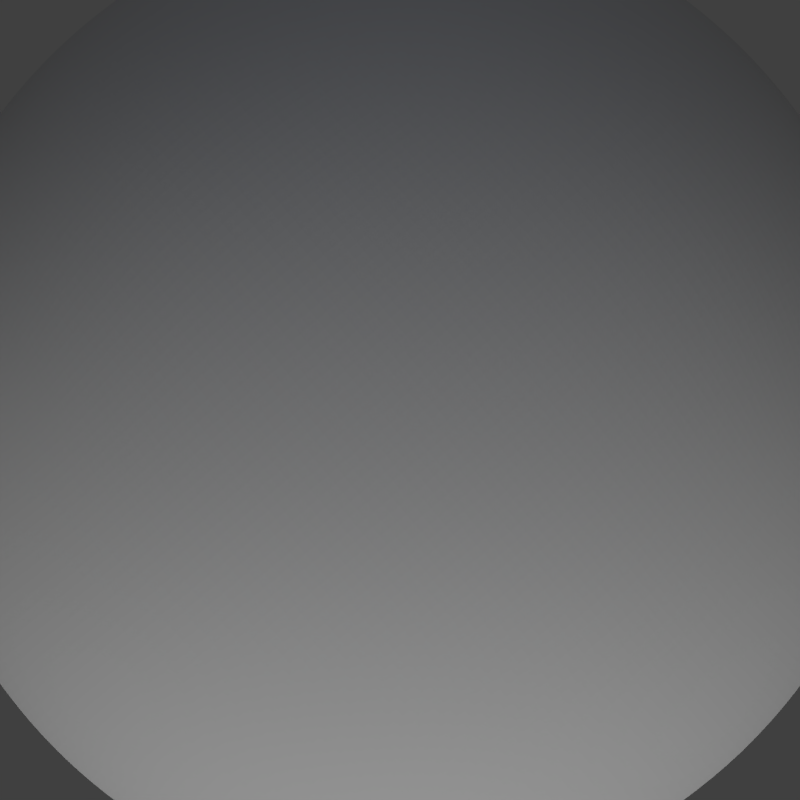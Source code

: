 # Source: large_rock.blend  (saved by Blender 2.69.0; exported with 4.5.12 LTS)
import bpy
from mathutils import Matrix  # noqa: F401  (used for matrix-valued properties, if any)

bpy.ops.wm.read_factory_settings(use_empty=True)
scene = bpy.context.scene
scene.name = 'Scene'

# ---- collections
col_collection_1 = bpy.data.collections.new('Collection 1'); scene.collection.children.link(col_collection_1)

# ---- materials (node trees are filled in below, after node groups)
mat_material = bpy.data.materials.new('Material')
mat_material.alpha_threshold = 0.0
mat_material.use_transparent_shadow = False
mat_material.roughness = 0.5
mat_material.line_color = (0.0, 0.0, 0.0, 1.0)

# ---- material node trees

# ---- world
world_world = bpy.data.worlds.new('World'); scene.world = world_world
world_world.color = (0.05088, 0.05088, 0.05088)
world_world.use_sun_shadow = False
world_world.sun_shadow_jitter_overblur = 0.0
world_world.cycles.sampling_method = 'MANUAL'
world_world.cycles.sample_map_resolution = 256

# ---- cameras
cam_camera = bpy.data.cameras.new('Camera')
cam_camera.type = 'ORTHO'
cam_camera.clip_end = 100.0
cam_camera.lens = 35.0
cam_camera.sensor_width = 32.0
cam_camera.sensor_height = 18.0
cam_camera.ortho_scale = 2.5
cam_camera.dof.focus_distance = 0.0
cam_camera.dof.aperture_fstop = 128.0

# ---- lights
light_point = bpy.data.lights.new('Point', 'POINT')
light_point.color = (0.6224, 0.7348, 1.0)
light_point.transmission_factor = 0.0
light_point.energy = 30.0
light_point.shadow_buffer_clip_start = 0.5
light_point.shadow_soft_size = 0.1
light_point.shadow_maximum_resolution = 0.006
light_point.use_absolute_resolution = True
light_point.cycles.use_multiple_importance_sampling = False
light_lamp = bpy.data.lights.new('Lamp', 'SUN')
light_lamp.transmission_factor = 0.0
light_lamp.cutoff_distance = 30.0
light_lamp.angle = 1.571
light_lamp.energy = 1.0
light_lamp.shadow_buffer_clip_start = 1.001
light_lamp.shadow_soft_size = 1.0
light_lamp.shadow_cascade_max_distance = 1000.0
light_lamp.cycles.use_multiple_importance_sampling = False

# ---- meshes
me_cube = bpy.data.meshes.new('Cube')
me_cube.from_pydata([(1.0, 1.0, -1.0), (1.0, -1.0, -1.0), (-1.0, -1.0, -1.0), (-1.0, 1.0, -1.0), (1.0, 1.0, 1.0), (1.0, -1.0, 1.0), (-1.0, -1.0, 1.0), (-1.0, 1.0, 1.0)], [], [(0, 1, 2, 3), (4, 7, 6, 5), (0, 4, 5, 1), (1, 5, 6, 2), (2, 6, 7, 3), (4, 0, 3, 7)])
me_cube.materials.append(mat_material)
me_cube.use_remesh_preserve_volume = False
me_cube.use_remesh_preserve_attributes = False
me_cube.use_mirror_vertex_groups = False
me_cube.update()

# ---- objects
ob_point = bpy.data.objects.new('Point', light_point)
ob_cube = bpy.data.objects.new('Cube', me_cube)
ob_lamp = bpy.data.objects.new('Lamp', light_lamp)
ob_camera = bpy.data.objects.new('Camera', cam_camera)

# ---- transforms, parenting, visibility, modifiers, constraints
ob_point.location = (-2.486, -3.361, 5.365)
ob_point.lineart.crease_threshold = 0.0
ob_cube.location = (0.0, 0.0, 0.0)
ob_cube.lock_rotations_4d = False
ob_cube.empty_display_type = 'ARROWS'
ob_cube.lineart.crease_threshold = 0.0
_m = ob_cube.modifiers.new('Subsurf', 'SUBSURF')
_m.uv_smooth = 'PRESERVE_CORNERS'
_m.levels = 6
_m.render_levels = 6
_m.show_only_control_edges = False
_m = ob_cube.modifiers.new('Displace', 'DISPLACE')
_m.mid_level = 0.514
_m.strength = 1.424
ob_lamp.location = (4.076, 1.005, 5.904)
ob_lamp.rotation_euler = (0.0, 1.222, 0.8727)
ob_lamp.lock_rotations_4d = False
ob_lamp.empty_display_type = 'ARROWS'
ob_lamp.color = (0.0, 0.0, 0.0, 0.0)
ob_lamp.lineart.crease_threshold = 0.0
ob_camera.location = (0.0, 0.0, 5.0)
ob_camera.rotation_euler = (0.0, -0.0, 2.443)
ob_camera.lock_rotations_4d = False
ob_camera.empty_display_type = 'ARROWS'
ob_camera.color = (0.0, 0.0, 0.0, 0.0)
ob_camera.display_type = 'WIRE'
ob_camera.lineart.crease_threshold = 0.0

# ---- collection membership
col_collection_1.objects.link(ob_point)
col_collection_1.objects.link(ob_cube)
col_collection_1.objects.link(ob_lamp)
col_collection_1.objects.link(ob_camera)

# ---- scene / render settings (as saved in the file)
scene.camera = ob_camera
scene.frame_start = 0; scene.frame_end = 59; scene.frame_set(0)
scene.render.engine = 'BLENDER_EEVEE_NEXT'
scene.render.image_settings.compression = 90
scene.render.resolution_x = 100
scene.render.resolution_y = 100
scene.render.dither_intensity = 0.0
scene.render.bake_margin = 2
scene.render.bake_bias = 0.0
scene.cycles.use_denoising = False
scene.cycles.samples = 10
scene.cycles.sampling_pattern = 'TABULATED_SOBOL'
scene.cycles.light_sampling_threshold = 0.0
scene.cycles.use_adaptive_sampling = False
scene.cycles.use_light_tree = False
scene.cycles.blur_glossy = 0.0
scene.cycles.volume_bounces = 1
scene.cycles.pixel_filter_type = 'GAUSSIAN'
scene.cycles.sample_clamp_indirect = 0.0
scene.view_settings.view_transform = 'Standard'
bpy.context.view_layer.update()
